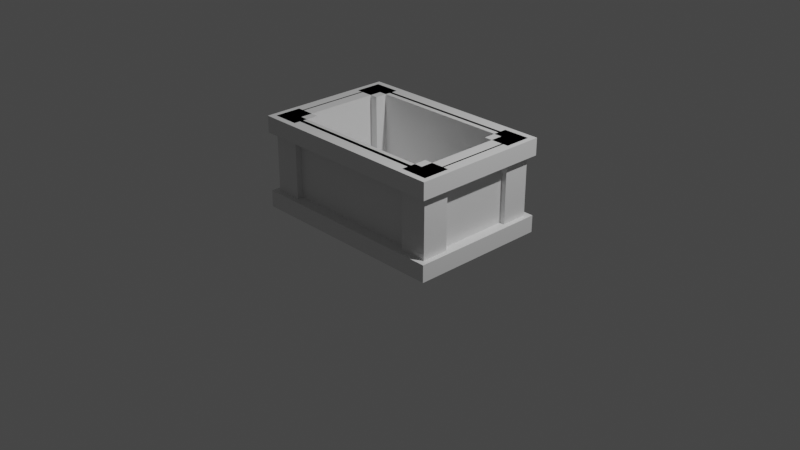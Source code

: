 # Source: OpenTreasureChest.blend  (saved by Blender 2.93.20; exported with 4.5.12 LTS)
import bpy
from mathutils import Matrix  # noqa: F401  (used for matrix-valued properties, if any)

bpy.ops.wm.read_factory_settings(use_empty=True)
scene = bpy.context.scene
scene.name = 'Scene'

# ---- collections
col_chest = bpy.data.collections.new('Chest'); scene.collection.children.link(col_chest)

# ---- materials (node trees are filled in below, after node groups)
mat_material = bpy.data.materials.new('Material')
mat_material.alpha_threshold = 0.0
mat_material.use_transparent_shadow = False
mat_material.line_color = (0.0, 0.0, 0.0, 1.0)

# ---- material node trees
mat_material.use_nodes = True; mat_material.node_tree.nodes.clear()
_N = mat_material.node_tree.nodes; _L = mat_material.node_tree.links
n0 = _N.new('ShaderNodeOutputMaterial'); n0.name = 'Material Output'; n0.location = (300, 300)
n1 = _N.new('ShaderNodeBsdfPrincipled'); n1.name = 'Principled BSDF'; n1.location = (10, 300)
n1.distribution = 'GGX'
n1.subsurface_method = 'BURLEY'
n1.inputs[2].default_value = 0.4
n1.inputs[3].default_value = 1.45
n1.inputs[27].default_value = (0.0, 0.0, 0.0, 1.0)
n1.inputs[28].default_value = 1.0
_L.new(n1.outputs[0], n0.inputs[0])
n0.is_active_output = True

# ---- world
world_world = bpy.data.worlds.new('World'); scene.world = world_world
world_world.use_nodes = True; world_world.node_tree.nodes.clear()
_N = world_world.node_tree.nodes; _L = world_world.node_tree.links
n0 = _N.new('ShaderNodeOutputWorld'); n0.name = 'World Output'; n0.location = (300, 300)
n1 = _N.new('ShaderNodeBackground'); n1.name = 'Background'; n1.location = (10, 300)
n1.inputs[0].default_value = (0.05088, 0.05088, 0.05088, 1.0)
_L.new(n1.outputs[0], n0.inputs[0])
n0.is_active_output = True
world_world.color = (0.05088, 0.05088, 0.05088)
world_world.use_sun_shadow = False
world_world.sun_shadow_jitter_overblur = 0.0

# ---- cameras
cam_camera = bpy.data.cameras.new('Camera')
cam_camera.clip_end = 100.0
cam_camera.ortho_scale = 7.314

# ---- lights
light_light = bpy.data.lights.new('Light', 'POINT')
light_light.transmission_factor = 0.0
light_light.energy = 1000.0
light_light.shadow_soft_size = 0.1
light_light.shadow_maximum_resolution = 0.006
light_light.use_absolute_resolution = True

# ---- meshes
me_cube = bpy.data.meshes.new('Cube')
me_cube.from_pydata([(1.0, 0.6191, 0.07304), (1.0, 0.6191, 0.0), (1.0, -0.6191, 0.07304), (1.0, -0.6191, 0.0), (-1.0, 0.6191, 0.07304), (-1.0, 0.6191, 0.0), (-1.0, -0.6191, 0.07304), (-1.0, -0.6191, 0.0), (0.8547, -0.5291, 0.07304), (-0.8547, -0.5291, 0.07304), (0.8547, 0.5291, 0.07304), (-0.8547, 0.5291, 0.07304), (1.0, -0.6191, 1.0), (-1.0, -0.6191, 1.0), (1.0, 0.6191, 1.0), (-1.0, 0.6191, 1.0), (0.8547, -0.5291, 1.0), (-0.8547, -0.5291, 1.0), (0.8547, 0.5291, 1.0), (-0.8547, 0.5291, 1.0), (0.7659, 0.399, -1.863e-09), (0.7669, 0.3966, 1.0), (0.7659, 0.6882, -1.863e-09), (0.7669, 0.6858, 1.0), (1.055, 0.399, -1.863e-09), (1.056, 0.3966, 1.0), (1.055, 0.6882, -1.863e-09), (1.056, 0.6858, 1.0), (-0.7659, 0.399, -1.863e-09), (-0.7669, 0.3966, 1.0), (-0.7659, 0.6882, -1.863e-09), (-0.7669, 0.6858, 1.0), (-1.055, 0.399, -1.863e-09), (-1.056, 0.3966, 1.0), (-1.055, 0.6882, -1.863e-09), (-1.056, 0.6858, 1.0), (0.7659, -0.399, -1.863e-09), (0.7669, -0.3966, 1.0), (0.7659, -0.6882, -1.863e-09), (0.7669, -0.6858, 1.0), (1.055, -0.399, -1.863e-09), (1.056, -0.3966, 1.0), (1.055, -0.6882, -1.863e-09), (1.056, -0.6858, 1.0), (-0.7659, -0.399, -1.863e-09), (-0.7669, -0.3966, 1.0), (-0.7659, -0.6882, -1.863e-09), (-0.7669, -0.6858, 1.0), (-1.055, -0.399, -1.863e-09), (-1.056, -0.3966, 1.0), (-1.055, -0.6882, -1.863e-09), (-1.056, -0.6858, 1.0), (-1.111, -0.7506, -0.0003293), (-1.111, -0.7506, 0.1808), (-1.111, 0.7506, -0.0003293), (-1.111, 0.7506, 0.1808), (1.111, -0.7506, -0.0003293), (1.111, -0.7506, 0.1808), (1.111, 0.7506, -0.0003293), (1.111, 0.7506, 0.1808), (-0.9807, 0.602, -0.0003293), (0.9807, 0.602, -0.0003293), (-0.9807, -0.5977, -0.0003293), (0.9807, -0.5977, -0.0003293), (0.9807, 0.602, 0.1808), (-0.9807, 0.602, 0.1808), (-0.9807, -0.5977, 0.1808), (0.9807, -0.5977, 0.1808), (-1.111, -0.7506, 0.819), (-1.111, -0.7506, 1.0), (-1.111, 0.7506, 0.819), (-1.111, 0.7506, 1.0), (1.111, -0.7506, 0.819), (1.111, -0.7506, 1.0), (1.111, 0.7506, 0.819), (1.111, 0.7506, 1.0), (-0.9807, 0.5842, 0.819), (0.9807, 0.5842, 0.819), (-0.9807, -0.5762, 0.819), (0.9807, -0.5762, 0.819), (0.9807, 0.5842, 1.0), (-0.9807, 0.5842, 1.0), (-0.9807, -0.5762, 1.0), (0.9807, -0.5762, 1.0)], [], [(11, 10, 18, 19), (3, 2, 6, 7), (7, 6, 4, 5), (5, 1, 3, 7), (1, 0, 2, 3), (5, 4, 0, 1), (10, 11, 9, 8), (6, 2, 12, 13), (0, 4, 15, 14), (8, 9, 17, 16), (14, 15, 19, 18), (13, 12, 16, 17), (15, 13, 17, 19), (12, 14, 18, 16), (10, 8, 16, 18), (4, 6, 13, 15), (2, 0, 14, 12), (9, 11, 19, 17), (20, 21, 23, 22), (22, 23, 27, 26), (26, 27, 25, 24), (24, 25, 21, 20), (22, 26, 24, 20), (27, 23, 21, 25), (28, 30, 31, 29), (30, 34, 35, 31), (34, 32, 33, 35), (32, 28, 29, 33), (30, 28, 32, 34), (35, 33, 29, 31), (36, 38, 39, 37), (38, 42, 43, 39), (42, 40, 41, 43), (40, 36, 37, 41), (38, 36, 40, 42), (43, 41, 37, 39), (44, 45, 47, 46), (46, 47, 51, 50), (50, 51, 49, 48), (48, 49, 45, 44), (46, 50, 48, 44), (51, 47, 45, 49), (52, 53, 55, 54), (54, 55, 59, 58), (58, 59, 57, 56), (56, 57, 53, 52), (62, 52, 54, 58, 56, 63, 61, 60), (56, 52, 62, 63), (66, 53, 57, 67), (67, 57, 59, 55, 53, 66, 65, 64), (66, 62, 60, 65), (65, 60, 61, 64), (61, 63, 67, 64), (63, 62, 66, 67), (68, 69, 71, 70), (70, 71, 75, 74), (74, 75, 73, 72), (72, 73, 69, 68), (78, 68, 70, 74, 72, 79, 77, 76), (72, 68, 78, 79), (82, 69, 73, 83), (83, 73, 75, 71, 69, 82, 81, 80), (82, 78, 76, 81), (81, 76, 77, 80), (77, 79, 83, 80), (79, 78, 82, 83)])
_uv = me_cube.uv_layers.new(name='UVMap')
_uv.uv.foreach_set('vector', [0.875, 0.5, 0.625, 0.5, 0.625, 0.5, 0.875, 0.5, 0.375, 0.75, 0.625, 0.75, 0.625, 1.0, 0.375, 1.0, 0.375, 0.0, 0.625, 0.0, 0.625, 0.25, 0.375, 0.25, 0.125, 0.5, 0.375, 0.5, 0.375, 0.75, 0.125, 0.75, 0.375, 0.5, 0.625, 0.5, 0.625, 0.75, 0.375, 0.75, 0.375, 0.25, 0.625, 0.25, 0.625, 0.5, 0.375, 0.5, 0.625, 0.5, 0.875, 0.5, 0.875, 0.75, 0.625, 0.75, 0.625, 1.0, 0.625, 0.75, 0.625, 0.75, 0.625, 1.0, 0.625, 0.5, 0.625, 0.25, 0.625, 0.25, 0.625, 0.5, 0.625, 0.75, 0.875, 0.75, 0.875, 0.75, 0.625, 0.75, 0.625, 0.5, 0.625, 0.25, 0.625, 0.25, 0.625, 0.5, 0.625, 1.0, 0.625, 0.75, 0.625, 0.75, 0.625, 1.0, 0.625, 0.25, 0.625, 0.0, 0.625, 0.0, 0.625, 0.25, 0.625, 0.75, 0.625, 0.5, 0.625, 0.5, 0.625, 0.75, 0.625, 0.5, 0.625, 0.75, 0.625, 0.75, 0.625, 0.5, 0.625, 0.25, 0.625, 0.0, 0.625, 0.0, 0.625, 0.25, 0.625, 0.75, 0.625, 0.5, 0.625, 0.5, 0.625, 0.75, 0.875, 0.75, 0.875, 0.5, 0.875, 0.5, 0.875, 0.75, 0.375, 0.0, 0.625, 0.0, 0.625, 0.25, 0.375, 0.25, 0.375, 0.25, 0.625, 0.25, 0.625, 0.5, 0.375, 0.5, 0.375, 0.5, 0.625, 0.5, 0.625, 0.75, 0.375, 0.75, 0.375, 0.75, 0.625, 0.75, 0.625, 1.0, 0.375, 1.0, 0.125, 0.5, 0.375, 0.5, 0.375, 0.75, 0.125, 0.75, 0.625, 0.5, 0.875, 0.5, 0.875, 0.75, 0.625, 0.75, 0.375, 0.0, 0.375, 0.25, 0.625, 0.25, 0.625, 0.0, 0.375, 0.25, 0.375, 0.5, 0.625, 0.5, 0.625, 0.25, 0.375, 0.5, 0.375, 0.75, 0.625, 0.75, 0.625, 0.5, 0.375, 0.75, 0.375, 1.0, 0.625, 1.0, 0.625, 0.75, 0.125, 0.5, 0.125, 0.75, 0.375, 0.75, 0.375, 0.5, 0.625, 0.5, 0.625, 0.75, 0.875, 0.75, 0.875, 0.5, 0.375, 0.0, 0.375, 0.25, 0.625, 0.25, 0.625, 0.0, 0.375, 0.25, 0.375, 0.5, 0.625, 0.5, 0.625, 0.25, 0.375, 0.5, 0.375, 0.75, 0.625, 0.75, 0.625, 0.5, 0.375, 0.75, 0.375, 1.0, 0.625, 1.0, 0.625, 0.75, 0.125, 0.5, 0.125, 0.75, 0.375, 0.75, 0.375, 0.5, 0.625, 0.5, 0.625, 0.75, 0.875, 0.75, 0.875, 0.5, 0.375, 0.0, 0.625, 0.0, 0.625, 0.25, 0.375, 0.25, 0.375, 0.25, 0.625, 0.25, 0.625, 0.5, 0.375, 0.5, 0.375, 0.5, 0.625, 0.5, 0.625, 0.75, 0.375, 0.75, 0.375, 0.75, 0.625, 0.75, 0.625, 1.0, 0.375, 1.0, 0.125, 0.5, 0.375, 0.5, 0.375, 0.75, 0.125, 0.75, 0.625, 0.5, 0.875, 0.5, 0.875, 0.75, 0.625, 0.75, 0.375, 0.0, 0.625, 0.0, 0.625, 0.25, 0.375, 0.25, 0.375, 0.25, 0.625, 0.25, 0.625, 0.5, 0.375, 0.5, 0.375, 0.5, 0.625, 0.5, 0.625, 0.75, 0.375, 0.75, 0.375, 0.75, 0.625, 0.75, 0.625, 1.0, 0.375, 1.0, 0.1396, 0.7354, 0.125, 0.75, 0.125, 0.5, 0.375, 0.5, 0.375, 0.75, 0.3604, 0.7354, 0.3604, 0.5146, 0.1396, 0.5146, 0.375, 0.75, 0.125, 0.75, 0.1396, 0.7354, 0.3604, 0.7354, 0.8604, 0.7354, 0.875, 0.75, 0.625, 0.75, 0.6396, 0.7354, 0.6396, 0.7354, 0.625, 0.75, 0.625, 0.5, 0.875, 0.5, 0.875, 0.75, 0.8604, 0.7354, 0.8604, 0.5146, 0.6396, 0.5146, 0.5665, 0.0, 0.4335, 0.0, 0.4335, 0.25, 0.5665, 0.25, 0.5665, 0.25, 0.4335, 0.25, 0.4335, 0.5, 0.5665, 0.5, 0.4335, 0.5, 0.4335, 0.75, 0.5665, 0.75, 0.5665, 0.5, 0.4335, 0.75, 0.4335, 1.0, 0.5665, 1.0, 0.5665, 0.75, 0.375, 0.0, 0.625, 0.0, 0.625, 0.25, 0.375, 0.25, 0.375, 0.25, 0.625, 0.25, 0.625, 0.5, 0.375, 0.5, 0.375, 0.5, 0.625, 0.5, 0.625, 0.75, 0.375, 0.75, 0.375, 0.75, 0.625, 0.75, 0.625, 1.0, 0.375, 1.0, 0.1396, 0.7354, 0.125, 0.75, 0.125, 0.5, 0.375, 0.5, 0.375, 0.75, 0.3604, 0.7354, 0.3604, 0.5146, 0.1396, 0.5146, 0.375, 0.75, 0.125, 0.75, 0.1396, 0.7354, 0.3604, 0.7354, 0.8604, 0.7354, 0.875, 0.75, 0.625, 0.75, 0.6396, 0.7354, 0.6396, 0.7354, 0.625, 0.75, 0.625, 0.5, 0.875, 0.5, 0.875, 0.75, 0.8604, 0.7354, 0.8604, 0.5146, 0.6396, 0.5146, 0.5665, 0.0, 0.4335, 0.0, 0.4335, 0.25, 0.5665, 0.25, 0.5665, 0.25, 0.4335, 0.25, 0.4335, 0.5, 0.5665, 0.5, 0.4335, 0.5, 0.4335, 0.75, 0.5665, 0.75, 0.5665, 0.5, 0.4335, 0.75, 0.4335, 1.0, 0.5665, 1.0, 0.5665, 0.75])
me_cube.materials.append(mat_material)
me_cube.use_remesh_preserve_volume = False
me_cube.use_remesh_preserve_attributes = False
me_cube.use_mirror_vertex_groups = False
me_cube.update()

# ---- objects
ob_chest = bpy.data.objects.new('Chest', me_cube)
ob_light = bpy.data.objects.new('Light', light_light)
ob_camera = bpy.data.objects.new('Camera', cam_camera)

# ---- transforms, parenting, visibility, modifiers, constraints
ob_chest.location = (0.0, 0.0, 0.0)
ob_chest.lock_rotations_4d = False
ob_chest.empty_display_type = 'ARROWS'
ob_chest.lineart.crease_threshold = 0.0
ob_light.location = (4.076, 1.005, 5.904)
ob_light.rotation_euler = (0.6503, 0.05522, 1.866)
ob_light.lock_rotations_4d = False
ob_light.empty_display_type = 'ARROWS'
ob_light.color = (0.0, 0.0, 0.0, 0.0)
ob_light.lineart.crease_threshold = 0.0
ob_camera.location = (7.359, -6.926, 4.958)
ob_camera.rotation_euler = (1.109, 0.0, 0.8149)
ob_camera.lock_rotations_4d = False
ob_camera.empty_display_type = 'ARROWS'
ob_camera.color = (0.0, 0.0, 0.0, 0.0)
ob_camera.display_type = 'WIRE'
ob_camera.lineart.crease_threshold = 0.0

# ---- collection membership
col_chest.objects.link(ob_chest)
col_chest.objects.link(ob_light)
col_chest.objects.link(ob_camera)

# ---- scene / render settings (as saved in the file)
scene.camera = ob_camera
scene.frame_start = 1; scene.frame_end = 250; scene.frame_set(1)
scene.render.engine = 'BLENDER_EEVEE_NEXT'
scene.cycles.use_denoising = False
scene.cycles.samples = 128
scene.cycles.sampling_pattern = 'TABULATED_SOBOL'
scene.cycles.use_adaptive_sampling = False
scene.cycles.use_light_tree = False
scene.eevee.use_gtao = True
scene.view_settings.view_transform = 'Filmic'
bpy.context.view_layer.update()
